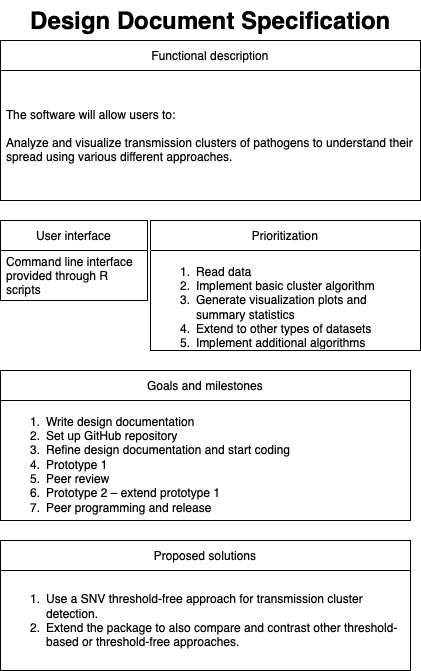

The diagram above was exported from draw.io. Its source (the exported page's mxGraphModel, read from the mxfile embedded in the PNG):
<mxGraphModel dx="954" dy="650" grid="1" gridSize="10" guides="1" tooltips="1" connect="1" arrows="1" fold="1" page="1" pageScale="1" pageWidth="850" pageHeight="1100" background="#ffffff" math="0" shadow="0">
  <root>
    <mxCell id="0" />
    <mxCell id="1" parent="0" />
    <mxCell id="85aNvqyfkrdHRXoaKzfM-1" value="Functional description" style="swimlane;fontStyle=0;childLayout=stackLayout;horizontal=1;startSize=30;horizontalStack=0;resizeParent=1;resizeParentMax=0;resizeLast=0;collapsible=1;marginBottom=0;whiteSpace=wrap;html=1;" parent="1" vertex="1">
      <mxGeometry x="50" y="40" width="420" height="160" as="geometry">
        <mxRectangle x="50" y="40" width="160" height="30" as="alternateBounds" />
      </mxGeometry>
    </mxCell>
    <mxCell id="85aNvqyfkrdHRXoaKzfM-2" value="The software will allow users to:&lt;br&gt;&lt;div&gt;&lt;br&gt;&lt;/div&gt;&lt;div&gt;Analyze and visualize transmission clusters of pathogens to understand their&lt;/div&gt;&lt;div&gt;spread using various different approaches.&lt;/div&gt;" style="text;strokeColor=none;fillColor=none;align=left;verticalAlign=middle;spacingLeft=4;spacingRight=4;overflow=hidden;points=[[0,0.5],[1,0.5]];portConstraint=eastwest;rotatable=0;whiteSpace=wrap;html=1;" parent="85aNvqyfkrdHRXoaKzfM-1" vertex="1">
      <mxGeometry y="30" width="420" height="130" as="geometry" />
    </mxCell>
    <mxCell id="85aNvqyfkrdHRXoaKzfM-3" value="User interface" style="swimlane;fontStyle=0;childLayout=stackLayout;horizontal=1;startSize=30;horizontalStack=0;resizeParent=1;resizeParentMax=0;resizeLast=0;collapsible=1;marginBottom=0;whiteSpace=wrap;html=1;" parent="1" vertex="1">
      <mxGeometry x="50" y="220" width="147" height="80" as="geometry" />
    </mxCell>
    <mxCell id="85aNvqyfkrdHRXoaKzfM-4" value="Command line interface provided through R scripts" style="text;strokeColor=none;fillColor=none;align=left;verticalAlign=middle;spacingLeft=4;spacingRight=4;overflow=hidden;points=[[0,0.5],[1,0.5]];portConstraint=eastwest;rotatable=0;whiteSpace=wrap;html=1;" parent="85aNvqyfkrdHRXoaKzfM-3" vertex="1">
      <mxGeometry y="30" width="147" height="50" as="geometry" />
    </mxCell>
    <mxCell id="85aNvqyfkrdHRXoaKzfM-5" value="Prioritization" style="swimlane;fontStyle=0;childLayout=stackLayout;horizontal=1;startSize=30;horizontalStack=0;resizeParent=1;resizeParentMax=0;resizeLast=0;collapsible=1;marginBottom=0;whiteSpace=wrap;html=1;align=center;" parent="1" vertex="1">
      <mxGeometry x="200" y="220" width="270" height="130" as="geometry" />
    </mxCell>
    <mxCell id="85aNvqyfkrdHRXoaKzfM-6" value="&lt;ol&gt;&lt;li&gt;Read data&lt;/li&gt;&lt;li&gt;Implement basic cluster algorithm&lt;/li&gt;&lt;li&gt;Generate visualization plots and summary statistics&lt;/li&gt;&lt;li&gt;Extend to other types of datasets&lt;/li&gt;&lt;li&gt;Implement additional algorithms&lt;/li&gt;&lt;/ol&gt;" style="text;strokeColor=none;fillColor=none;align=left;verticalAlign=middle;spacingLeft=4;spacingRight=4;overflow=hidden;points=[[0,0.5],[1,0.5]];portConstraint=eastwest;rotatable=0;whiteSpace=wrap;html=1;" parent="85aNvqyfkrdHRXoaKzfM-5" vertex="1">
      <mxGeometry y="30" width="270" height="100" as="geometry" />
    </mxCell>
    <mxCell id="85aNvqyfkrdHRXoaKzfM-7" value="Goals and milestones" style="swimlane;fontStyle=0;childLayout=stackLayout;horizontal=1;startSize=30;horizontalStack=0;resizeParent=1;resizeParentMax=0;resizeLast=0;collapsible=1;marginBottom=0;whiteSpace=wrap;html=1;align=center;" parent="1" vertex="1">
      <mxGeometry x="50" y="370" width="410" height="150" as="geometry" />
    </mxCell>
    <mxCell id="85aNvqyfkrdHRXoaKzfM-8" value="&lt;ol&gt;&lt;li&gt;Write design documentation&lt;/li&gt;&lt;li&gt;Set up GitHub repository&lt;/li&gt;&lt;li&gt;Refine design documentation and start coding&lt;/li&gt;&lt;li&gt;Prototype 1&lt;/li&gt;&lt;li&gt;Peer review&lt;/li&gt;&lt;li&gt;Prototype 2 – extend prototype 1&lt;/li&gt;&lt;li&gt;Peer programming and release&lt;/li&gt;&lt;/ol&gt;" style="text;strokeColor=none;fillColor=none;align=left;verticalAlign=middle;spacingLeft=4;spacingRight=4;overflow=hidden;points=[[0,0.5],[1,0.5]];portConstraint=eastwest;rotatable=0;whiteSpace=wrap;html=1;" parent="85aNvqyfkrdHRXoaKzfM-7" vertex="1">
      <mxGeometry y="30" width="410" height="120" as="geometry" />
    </mxCell>
    <mxCell id="85aNvqyfkrdHRXoaKzfM-9" value="Proposed solutions" style="swimlane;fontStyle=0;childLayout=stackLayout;horizontal=1;startSize=30;horizontalStack=0;resizeParent=1;resizeParentMax=0;resizeLast=0;collapsible=1;marginBottom=0;whiteSpace=wrap;html=1;align=center;" parent="1" vertex="1">
      <mxGeometry x="50" y="540" width="410" height="130" as="geometry" />
    </mxCell>
    <mxCell id="85aNvqyfkrdHRXoaKzfM-10" value="&lt;ol&gt;&lt;li&gt;Use a SNV threshold-free approach for transmission cluster detection.&lt;/li&gt;&lt;li&gt;Extend the package to also compare and contrast other threshold-based or threshold-free approaches.&lt;/li&gt;&lt;/ol&gt;" style="text;strokeColor=none;fillColor=none;align=left;verticalAlign=middle;spacingLeft=4;spacingRight=4;overflow=hidden;points=[[0,0.5],[1,0.5]];portConstraint=eastwest;rotatable=0;whiteSpace=wrap;html=1;" parent="85aNvqyfkrdHRXoaKzfM-9" vertex="1">
      <mxGeometry y="30" width="410" height="100" as="geometry" />
    </mxCell>
    <mxCell id="vmi5aTuW3wLvD9B7CF4o-1" value="&lt;b&gt;&lt;font style=&quot;font-size: 24px;&quot;&gt;Design Document Specification&lt;/font&gt;&lt;/b&gt;" style="text;html=1;align=center;verticalAlign=middle;resizable=0;points=[];autosize=1;strokeColor=none;fillColor=none;" vertex="1" parent="1">
      <mxGeometry x="70" width="380" height="40" as="geometry" />
    </mxCell>
  </root>
</mxGraphModel>